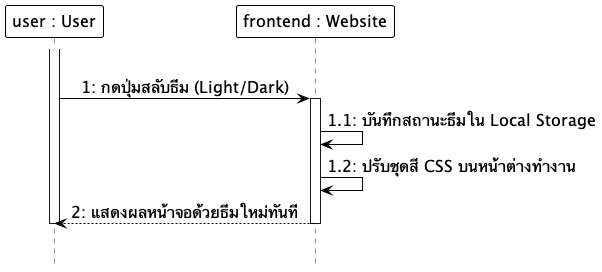

The diagram above was rendered by PlantUML. Its source (embedded in the PNG):
@startuml
hide footbox
skinparam monochrome true
skinparam shadowing false
skinparam backgroundcolor transparent
skinparam ParticipantMinHeight 60
skinparam ParticipantMinWidth 160
skinparam ParticipantBackgroundColor white
skinparam ParticipantBorderColor black
skinparam ParticipantBorderThickness 1.0
skinparam ParticipantFontSize 16
skinparam LifeLineBackgroundColor white
skinparam LifeLineBorderColor black
skinparam LifeLineBorderThickness 3.0
skinparam ArrowColor black
skinparam ArrowFontSize 16
skinparam sequenceMessageAlign center
skinparam SequenceGroupBorderColor #999999
skinparam SequenceGroupBorderThickness 3.0
skinparam SequenceGroupFontColor #666666

participant "user : User" as User
participant "frontend : Website" as Frontend

|||
activate User
User -> Frontend: 1: กดปุ่มสลับธีม (Light/Dark)
activate Frontend
Frontend -> Frontend: 1.1: บันทึกสถานะธีมใน Local Storage
Frontend -> Frontend: 1.2: ปรับชุดสี CSS บนหน้าต่างทำงาน
Frontend --> User: 2: แสดงผลหน้าจอด้วยธีมใหม่ทันที
deactivate Frontend
deactivate User
|||
@enduml